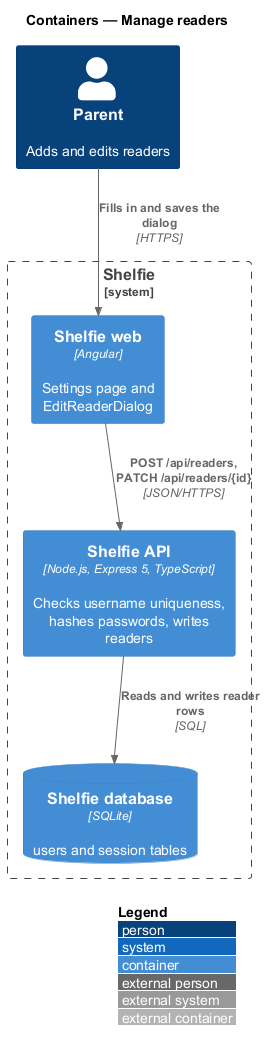

The diagram above was rendered by PlantUML. Its source (embedded in the PNG):
@startuml
!include <C4/C4_Container>
LAYOUT_WITH_LEGEND()
title Containers — Manage readers

Person(parent, "Parent", "Adds and edits readers")
System_Boundary(shelfie, "Shelfie") {
  Container(web, "Shelfie web", "Angular", "Settings page and EditReaderDialog")
  Container(api, "Shelfie API", "Node.js, Express 5, TypeScript", "Checks username uniqueness, hashes passwords, writes readers")
  ContainerDb(db, "Shelfie database", "SQLite", "users and session tables")
}
Rel(parent, web, "Fills in and saves the dialog", "HTTPS")
Rel(web, api, "POST /api/readers, PATCH /api/readers/{id}", "JSON/HTTPS")
Rel(api, db, "Reads and writes reader rows", "SQL")
@enduml